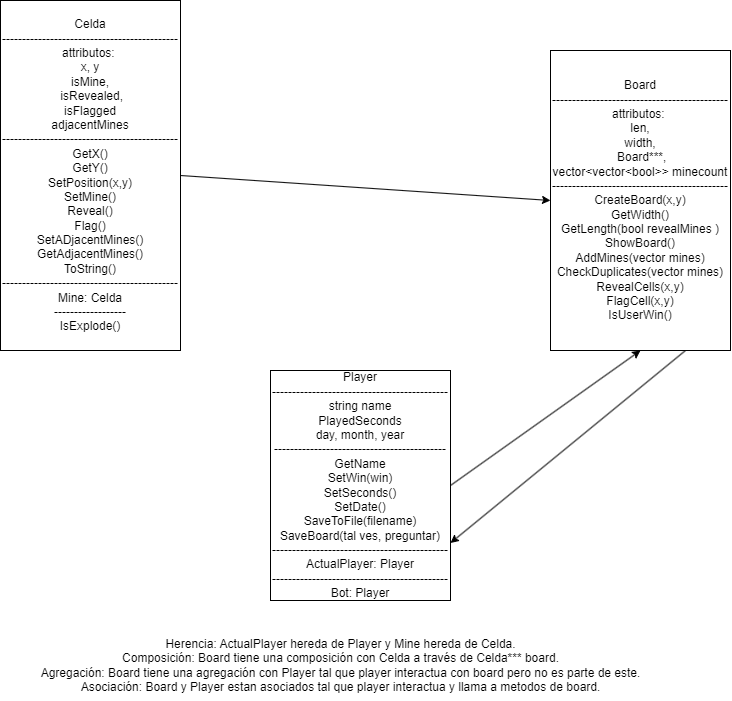

The diagram above was exported from draw.io. Its source (the exported page's mxGraphModel, read from the mxfile embedded in the PNG):
<mxGraphModel dx="773" dy="593" grid="1" gridSize="10" guides="1" tooltips="1" connect="1" arrows="1" fold="1" page="1" pageScale="1" pageWidth="850" pageHeight="1100" math="0" shadow="0">
  <root>
    <mxCell id="0" />
    <mxCell id="1" parent="0" />
    <mxCell id="8" style="edgeStyle=none;html=1;exitX=0.75;exitY=1;exitDx=0;exitDy=0;entryX=1;entryY=0.75;entryDx=0;entryDy=0;" parent="1" source="2" target="4" edge="1">
      <mxGeometry relative="1" as="geometry" />
    </mxCell>
    <mxCell id="2" value="Board&lt;br&gt;--------------------------------------------&lt;br&gt;attributos:&amp;nbsp;&lt;br&gt;len,&lt;br&gt;width,&lt;br&gt;&amp;nbsp;Board***,&lt;br&gt;vector&amp;lt;vector&amp;lt;bool&amp;gt;&amp;gt; minecount&lt;br&gt;--------------------------------------------&lt;br&gt;CreateBoard(x,y)&lt;br&gt;GetWidth()&lt;br&gt;GetLength(bool revealMines )&lt;br&gt;ShowBoard()&lt;br&gt;AddMines(vector mines)&lt;br&gt;CheckDuplicates(vector mines)&lt;br&gt;RevealCells(x,y)&lt;br&gt;FlagCell(x,y)&lt;br&gt;IsUserWin()" style="rounded=0;whiteSpace=wrap;html=1;" parent="1" vertex="1">
      <mxGeometry x="830" y="220" width="180" height="300" as="geometry" />
    </mxCell>
    <mxCell id="10" style="edgeStyle=none;html=1;exitX=1;exitY=0.5;exitDx=0;exitDy=0;entryX=0;entryY=0.5;entryDx=0;entryDy=0;" edge="1" parent="1" source="3" target="2">
      <mxGeometry relative="1" as="geometry" />
    </mxCell>
    <mxCell id="3" value="Celda&lt;br&gt;--------------------------------------------&lt;br&gt;attributos:&amp;nbsp;&lt;br&gt;x, y&lt;br&gt;isMine,&lt;br&gt;&amp;nbsp;isRevealed,&lt;br&gt;isFlagged&lt;br&gt;adjacentMines&lt;br&gt;--------------------------------------------&lt;br&gt;GetX()&lt;br&gt;GetY()&lt;br&gt;SetPosition(x,y)&lt;br&gt;SetMine()&lt;br&gt;Reveal()&lt;br&gt;Flag()&lt;br&gt;SetADjacentMines()&lt;br&gt;GetAdjacentMines()&lt;br&gt;ToString()&lt;br&gt;--------------------------------------------&lt;br&gt;Mine: Celda&lt;br&gt;------------------&lt;br&gt;IsExplode()" style="rounded=0;whiteSpace=wrap;html=1;" parent="1" vertex="1">
      <mxGeometry x="280" y="170" width="180" height="350" as="geometry" />
    </mxCell>
    <mxCell id="7" style="edgeStyle=none;html=1;exitX=1;exitY=0.5;exitDx=0;exitDy=0;entryX=0.5;entryY=1;entryDx=0;entryDy=0;" parent="1" source="4" target="2" edge="1">
      <mxGeometry relative="1" as="geometry" />
    </mxCell>
    <mxCell id="4" value="Player&lt;br&gt;--------------------------------------------&lt;br&gt;string name&lt;br&gt;PlayedSeconds&lt;br&gt;day, month, year&lt;br&gt;-------------------------------------------&lt;br&gt;GetName&lt;br&gt;SetWin(win)&lt;br&gt;SetSeconds()&lt;br&gt;SetDate()&lt;br&gt;SaveToFile(filename)&lt;br&gt;SaveBoard(tal ves, preguntar)&lt;br&gt;--------------------------------------------&lt;br&gt;ActualPlayer: Player&lt;br&gt;--------------------------------------------&lt;br&gt;Bot: Player" style="rounded=0;whiteSpace=wrap;html=1;" parent="1" vertex="1">
      <mxGeometry x="550" y="540" width="180" height="230" as="geometry" />
    </mxCell>
    <mxCell id="9" value="Herencia: ActualPlayer hereda de Player y Mine hereda de Celda.&lt;br&gt;Composición: Board tiene una composición con Celda a través de Celda*** board.&lt;br&gt;Agregación: Board tiene una agregación con Player tal que player interactua con board pero no es parte de este.&lt;br&gt;Asociación: Board y Player estan asociados tal que player interactua y llama a metodos de board." style="text;html=1;align=center;verticalAlign=middle;resizable=0;points=[];autosize=1;strokeColor=none;fillColor=none;" parent="1" vertex="1">
      <mxGeometry x="310" y="800" width="620" height="70" as="geometry" />
    </mxCell>
  </root>
</mxGraphModel>